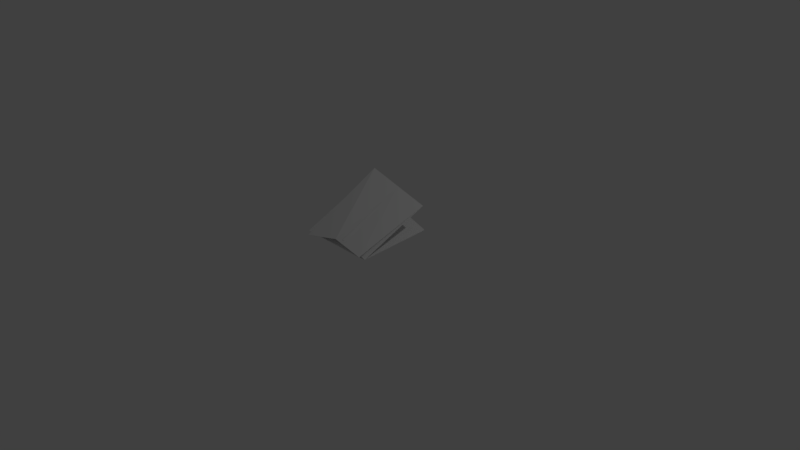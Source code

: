 # Source: dollar3.blend  (saved by Blender 2.78.0; exported with 4.5.12 LTS)
import bpy
from mathutils import Matrix  # noqa: F401  (used for matrix-valued properties, if any)

bpy.ops.wm.read_factory_settings(use_empty=True)
scene = bpy.context.scene
scene.name = 'Scene'

# ---- collections
col_collection_1 = bpy.data.collections.new('Collection 1'); scene.collection.children.link(col_collection_1)

# ---- world
world_world = bpy.data.worlds.new('World'); scene.world = world_world
world_world.color = (0.05088, 0.05088, 0.05088)
world_world.use_sun_shadow = False
world_world.sun_shadow_jitter_overblur = 0.0
world_world.cycles.sampling_method = 'MANUAL'

# ---- cameras
cam_camera = bpy.data.cameras.new('Camera')
cam_camera.clip_end = 100.0
cam_camera.lens = 35.0
cam_camera.sensor_width = 32.0
cam_camera.sensor_height = 18.0
cam_camera.ortho_scale = 7.314
cam_camera.dof.focus_distance = 0.0
cam_camera.dof.aperture_fstop = 128.0

# ---- lights
light_lamp = bpy.data.lights.new('Lamp', 'POINT')
light_lamp.transmission_factor = 0.0
light_lamp.cutoff_distance = 30.0
light_lamp.energy = 100.0
light_lamp.shadow_buffer_clip_start = 1.001
light_lamp.shadow_soft_size = 0.1
light_lamp.shadow_maximum_resolution = 0.006
light_lamp.use_absolute_resolution = True

# ---- meshes
me_plane = bpy.data.meshes.new('Plane')
me_plane.from_pydata([(-1.0, 0.9184, 0.0698), (-1.019, 0.9184, 0.1526), (-1.0, 1.0, 0.0), (-0.7775, 1.0, 0.2478), (-1.0, 0.8055, 0.4764), (-0.1145, 0.9184, 0.005701), (-0.7775, 0.8055, 0.7242), (0.0, 1.0, 0.0), (0.1606, 0.8055, 0.4764), (-1.0, 0.9174, 0.0747), (-1.024, 0.9182, 0.1535), (-1.0, 1.0, -0.005), (-0.7726, 1.0, 0.2469), (-1.0, 0.8006, 0.4759), (-0.1179, 0.9177, 0.009332), (-0.7822, 0.8039, 0.7251), (0.003186, 1.0, -0.003854), (0.1629, 0.8012, 0.4756), (-1.0, -0.1888, 0.0349), (-0.5668, 0.9184, 0.1016), (-0.7775, 0.1105, 0.08383), (-0.5, 1.0, 0.0), (-1.0, -0.148, 0.0), (-0.5573, 0.9184, 0.06017), (-0.8983, -0.2829, 0.03621), (-0.3888, 1.0, 0.1239), (0.08028, -0.148, 0.0), (0.02302, -0.1888, 0.02527), (-0.4197, 0.8055, 0.4764), (-0.3085, 0.8055, 0.6003), (-1.0, -0.1918, 0.03711), (-0.571, 0.918, 0.1039), (-0.7774, 0.1097, 0.0838), (-0.4984, 1.0, -0.004427), (-1.0, -0.1505, -0.002746), (-0.5589, 0.9176, 0.06444), (-0.9031, -0.2838, 0.03712), (-0.3847, 1.0, 0.1215), (0.08303, -0.1502, -0.002333), (0.0225, -0.1914, 0.02668), (-0.4186, 0.8009, 0.4757), (-0.3096, 0.8025, 0.6003), (-1.0, 0.9179, 0.07225), (-1.022, 0.9183, 0.1531), (-1.0, 1.0, -0.0025), (-0.7751, 1.0, 0.2474), (-1.0, 0.803, 0.4761), (-0.1162, 0.9181, 0.007516), (-0.7798, 0.8047, 0.7247), (0.001593, 1.0, -0.001927), (-0.3867, 1.0, 0.1227), (-0.9007, -0.2833, 0.03666), (-0.5581, 0.918, 0.06231), (-1.0, -0.1493, -0.001373), (-0.4992, 1.0, -0.002213), (-0.7774, 0.1101, 0.08382), (-0.5689, 0.9182, 0.1027), (-1.0, -0.1903, 0.036), (-0.4403, -0.1906, 0.1139), (-0.4887, -0.1916, 0.03189), (-0.4585, -0.1504, -0.002539), (-0.3472, -0.1495, 0.1227), (-0.4377, -0.1888, 0.1127), (-0.4885, -0.1888, 0.03009), (-0.4599, -0.148, 0.0), (-0.3486, -0.148, 0.1239)], [], [(65, 20, 3, 25), (64, 26, 7, 21), (63, 27, 8, 28), (62, 24, 6, 29), (61, 37, 12, 32), (60, 33, 16, 38), (59, 40, 17, 39), (58, 41, 15, 36), (57, 46, 13, 30), (56, 47, 14, 31), (55, 48, 15, 32), (54, 49, 16, 33), (53, 44, 11, 34), (52, 42, 9, 35), (51, 43, 10, 36), (50, 45, 12, 37), (49, 50, 37, 16), (7, 25, 50, 49), (25, 3, 45, 50), (48, 51, 36, 15), (6, 24, 51, 48), (24, 1, 43, 51), (47, 52, 35, 14), (5, 23, 52, 47), (23, 0, 42, 52), (46, 53, 34, 13), (4, 22, 53, 46), (22, 2, 44, 53), (44, 54, 33, 11), (2, 21, 54, 44), (21, 7, 49, 54), (45, 55, 32, 12), (3, 20, 55, 45), (20, 6, 48, 55), (43, 56, 31, 10), (1, 19, 56, 43), (19, 5, 47, 56), (42, 57, 30, 9), (0, 18, 57, 42), (18, 4, 46, 57), (31, 58, 36, 10), (14, 39, 58, 31), (39, 17, 41, 58), (35, 59, 39, 14), (9, 30, 59, 35), (30, 13, 40, 59), (40, 60, 38, 17), (13, 34, 60, 40), (34, 11, 33, 60), (41, 61, 32, 15), (17, 38, 61, 41), (38, 16, 37, 61), (27, 62, 29, 8), (5, 19, 62, 27), (19, 1, 24, 62), (18, 63, 28, 4), (0, 23, 63, 18), (23, 5, 27, 63), (22, 64, 21, 2), (4, 28, 64, 22), (28, 8, 26, 64), (26, 65, 25, 7), (8, 29, 65, 26), (29, 6, 20, 65)])
_uv = me_plane.uv_layers.new(name='UVMap')
_uv.uv.foreach_set('vector', [0.3053, 0.7471, 0.3926, 0.7472, 0.3933, 0.9988, 0.306, 0.9989, 0.1101, 0.7474, 0.2179, 0.7471, 0.2187, 0.999, 0.1099, 0.999, 0.1108, 0.2479, 0.2198, 0.2479, 0.2172, 0.4952, 0.1103, 0.4959, 0.3058, 0.2479, 0.3918, 0.2479, 0.3919, 0.4955, 0.3045, 0.4954, 0.481, 0.747, 0.4808, 0.9977, 0.3903, 0.9975, 0.3912, 0.7461, 0.671, 0.7478, 0.6712, 0.9978, 0.5712, 0.9978, 0.5708, 0.748, 0.6822, 0.2477, 0.6816, 0.4975, 0.5917, 0.4975, 0.5916, 0.2484, 0.4922, 0.2484, 0.4915, 0.4969, 0.3913, 0.4963, 0.3928, 0.2484, 0.9311, 0.9759, 0.9703, 0.9887, 0.9761, 0.9913, 0.934, 0.9775, 0.8241, 0.9637, 0.8376, 0.9452, 0.8378, 0.9458, 0.8243, 0.9642, 0.7962, 0.9779, 0.7782, 0.9906, 0.7766, 0.9913, 0.7952, 0.978, 0.8725, 0.933, 0.8468, 0.9196, 0.8466, 0.919, 0.8725, 0.9324, 0.9342, 0.9675, 0.8982, 0.9463, 0.8985, 0.9458, 0.9373, 0.9685, 0.8648, 0.9542, 0.892, 0.9631, 0.8918, 0.9636, 0.8648, 0.9547, 0.7944, 0.9864, 0.8106, 0.9822, 0.8108, 0.9826, 0.7937, 0.9869, 0.8305, 0.9424, 0.8142, 0.9652, 0.8138, 0.9647, 0.8302, 0.9419, 0.8468, 0.9196, 0.8305, 0.9424, 0.8302, 0.9419, 0.8466, 0.919, 0.8469, 0.9203, 0.8307, 0.9429, 0.8305, 0.9424, 0.8468, 0.9196, 0.8307, 0.9429, 0.8145, 0.9656, 0.8142, 0.9652, 0.8305, 0.9424, 0.7782, 0.9906, 0.7944, 0.9864, 0.7937, 0.9869, 0.7766, 0.9913, 0.7798, 0.9899, 0.795, 0.9859, 0.7944, 0.9864, 0.7782, 0.9906, 0.795, 0.9859, 0.8103, 0.9818, 0.8106, 0.9822, 0.7944, 0.9864, 0.8376, 0.9452, 0.8648, 0.9542, 0.8648, 0.9547, 0.8378, 0.9458, 0.8374, 0.9446, 0.8647, 0.9536, 0.8648, 0.9542, 0.8376, 0.9452, 0.8647, 0.9536, 0.8921, 0.9626, 0.892, 0.9631, 0.8648, 0.9542, 0.9703, 0.9887, 0.9342, 0.9675, 0.9373, 0.9685, 0.9761, 0.9913, 0.9645, 0.986, 0.9312, 0.9664, 0.9342, 0.9675, 0.9703, 0.9887, 0.9312, 0.9664, 0.8979, 0.9468, 0.8982, 0.9463, 0.9342, 0.9675, 0.8982, 0.9463, 0.8725, 0.933, 0.8725, 0.9324, 0.8985, 0.9458, 0.8979, 0.9468, 0.8724, 0.9335, 0.8725, 0.933, 0.8982, 0.9463, 0.8724, 0.9335, 0.8469, 0.9203, 0.8468, 0.9196, 0.8725, 0.933, 0.8142, 0.9652, 0.7962, 0.9779, 0.7952, 0.978, 0.8138, 0.9647, 0.8145, 0.9656, 0.7972, 0.9777, 0.7962, 0.9779, 0.8142, 0.9652, 0.7972, 0.9777, 0.7798, 0.9899, 0.7782, 0.9906, 0.7962, 0.9779, 0.8106, 0.9822, 0.8241, 0.9637, 0.8243, 0.9642, 0.8108, 0.9826, 0.8103, 0.9818, 0.8238, 0.9632, 0.8241, 0.9637, 0.8106, 0.9822, 0.8238, 0.9632, 0.8374, 0.9446, 0.8376, 0.9452, 0.8241, 0.9637, 0.892, 0.9631, 0.9311, 0.9759, 0.934, 0.9775, 0.8918, 0.9636, 0.8921, 0.9626, 0.9283, 0.9743, 0.9311, 0.9759, 0.892, 0.9631, 0.9283, 0.9743, 0.9645, 0.986, 0.9703, 0.9887, 0.9311, 0.9759, 0.4929, -0.0001129, 0.4922, 0.2484, 0.3928, 0.2484, 0.3944, 0.0005022, 0.5915, -0.0007281, 0.5916, 0.2484, 0.4922, 0.2484, 0.4929, -0.0001129, 0.5916, 0.2484, 0.5917, 0.4975, 0.4915, 0.4969, 0.4922, 0.2484, 0.6829, -0.002236, 0.6822, 0.2477, 0.5916, 0.2484, 0.5915, -0.0007281, 0.7743, -0.003744, 0.7729, 0.2469, 0.6822, 0.2477, 0.6829, -0.002236, 0.7729, 0.2469, 0.7715, 0.4975, 0.6816, 0.4975, 0.6822, 0.2477, 0.6708, 0.4977, 0.671, 0.7478, 0.5708, 0.748, 0.5704, 0.4982, 0.7712, 0.4971, 0.7712, 0.7475, 0.671, 0.7478, 0.6708, 0.4977, 0.7712, 0.7475, 0.7712, 0.9978, 0.6712, 0.9978, 0.671, 0.7478, 0.4812, 0.4964, 0.481, 0.747, 0.3912, 0.7461, 0.3921, 0.4946, 0.5704, 0.4982, 0.5708, 0.748, 0.481, 0.747, 0.4812, 0.4964, 0.5708, 0.748, 0.5712, 0.9978, 0.4808, 0.9977, 0.481, 0.747, 0.2198, 0.2479, 0.3058, 0.2479, 0.3045, 0.4954, 0.2172, 0.4952, 0.2224, 0.0005797, 0.3071, 0.0004576, 0.3058, 0.2479, 0.2198, 0.2479, 0.3071, 0.0004576, 0.3917, 0.0003355, 0.3918, 0.2479, 0.3058, 0.2479, 0.001765, 0.2479, 0.1108, 0.2479, 0.1103, 0.4959, 0.003434, 0.4966, 9.545e-05, -0.0008145, 0.1113, -0.0001174, 0.1108, 0.2479, 0.001765, 0.2479, 0.1113, -0.0001174, 0.2224, 0.0005797, 0.2198, 0.2479, 0.1108, 0.2479, 0.002286, 0.7478, 0.1101, 0.7474, 0.1099, 0.999, 0.001139, 0.999, 0.003434, 0.4966, 0.1103, 0.4959, 0.1101, 0.7474, 0.002286, 0.7478, 0.1103, 0.4959, 0.2172, 0.4952, 0.2179, 0.7471, 0.1101, 0.7474, 0.2179, 0.7471, 0.3053, 0.7471, 0.306, 0.9989, 0.2187, 0.999, 0.2172, 0.4952, 0.3045, 0.4954, 0.3053, 0.7471, 0.2179, 0.7471, 0.3045, 0.4954, 0.3919, 0.4955, 0.3926, 0.7472, 0.3053, 0.7471])
me_plane.use_remesh_preserve_volume = False
me_plane.use_remesh_preserve_attributes = False
me_plane.use_mirror_vertex_groups = False
me_plane.update()

# ---- objects
ob_plane = bpy.data.objects.new('Plane', me_plane)
ob_lamp = bpy.data.objects.new('Lamp', light_lamp)
ob_camera = bpy.data.objects.new('Camera', cam_camera)

# ---- transforms, parenting, visibility, modifiers, constraints
ob_plane.location = (0.0, 0.0, 0.0)
ob_plane.lineart.crease_threshold = 0.0
ob_lamp.location = (4.076, 1.005, 5.904)
ob_lamp.rotation_euler = (0.6503, 0.05522, 1.866)
ob_lamp.lock_rotations_4d = False
ob_lamp.empty_display_type = 'ARROWS'
ob_lamp.color = (0.0, 0.0, 0.0, 0.0)
ob_lamp.lineart.crease_threshold = 0.0
ob_camera.location = (7.481, -6.508, 5.344)
ob_camera.rotation_euler = (1.109, 0.0, 0.8149)
ob_camera.lock_rotations_4d = False
ob_camera.empty_display_type = 'ARROWS'
ob_camera.color = (0.0, 0.0, 0.0, 0.0)
ob_camera.display_type = 'WIRE'
ob_camera.lineart.crease_threshold = 0.0

# ---- collection membership
col_collection_1.objects.link(ob_plane)
col_collection_1.objects.link(ob_lamp)
col_collection_1.objects.link(ob_camera)

# ---- scene / render settings (as saved in the file)
scene.camera = ob_camera
scene.frame_start = 1; scene.frame_end = 250; scene.frame_set(1)
scene.render.engine = 'BLENDER_EEVEE_NEXT'
scene.render.resolution_percentage = 50
scene.render.dither_intensity = 0.0
scene.cycles.use_denoising = False
scene.cycles.samples = 128
scene.cycles.sampling_pattern = 'TABULATED_SOBOL'
scene.cycles.light_sampling_threshold = 0.0
scene.cycles.use_adaptive_sampling = False
scene.cycles.use_light_tree = False
scene.cycles.blur_glossy = 0.0
scene.cycles.sample_clamp_indirect = 0.0
scene.view_settings.view_transform = 'Standard'
bpy.context.view_layer.update()
